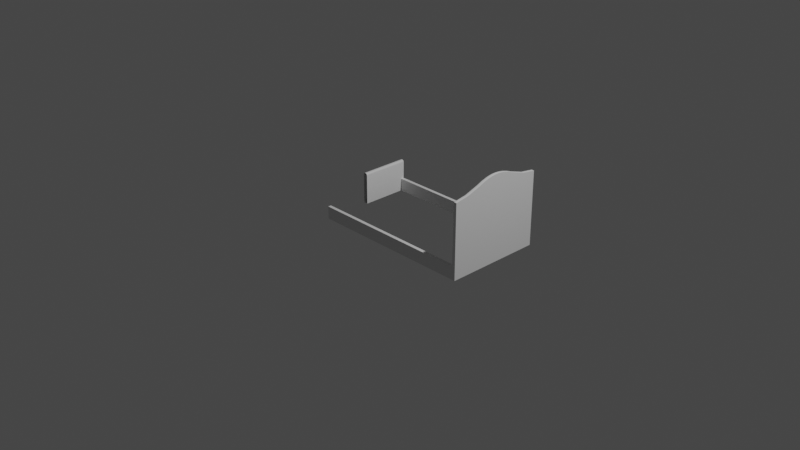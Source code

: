 # Source: FunctionalBed.blend  (saved by Blender 3.6.11; exported with 4.5.12 LTS)
import bpy
from mathutils import Matrix  # noqa: F401  (used for matrix-valued properties, if any)

bpy.ops.wm.read_factory_settings(use_empty=True)
scene = bpy.context.scene
scene.name = 'Scene'

# ---- collections
col_collection = bpy.data.collections.new('Collection'); scene.collection.children.link(col_collection)

# ---- materials (node trees are filled in below, after node groups)
mat_material = bpy.data.materials.new('Material')
mat_material.alpha_threshold = 0.0
mat_material.use_transparent_shadow = False
mat_material.roughness = 0.5
mat_material.line_color = (0.0, 0.0, 0.0, 1.0)

# ---- node groups
ng_auto_smooth = bpy.data.node_groups.new('Auto Smooth', 'GeometryNodeTree')
_s = ng_auto_smooth.interface.new_socket(name='Geometry', in_out='OUTPUT', socket_type='NodeSocketGeometry')
_s = ng_auto_smooth.interface.new_socket(name='Geometry', in_out='INPUT', socket_type='NodeSocketGeometry')
_s = ng_auto_smooth.interface.new_socket(name='Angle', in_out='INPUT', socket_type='NodeSocketFloat')
_s.subtype = 'ANGLE'
_s.min_value = 0.0
_s.max_value = 3.142
ng_auto_smooth.is_modifier = True
_N = ng_auto_smooth.nodes; _L = ng_auto_smooth.links
n0 = _N.new('NodeGroupOutput'); n0.name = 'Group Output'; n0.location = (480, -100)
n1 = _N.new('NodeGroupInput'); n1.name = 'Group Input'; n1.location = (-420, -300)
n2 = _N.new('NodeGroupInput'); n2.name = 'Group Input.001'; n2.location = (-60, -100)
n3 = _N.new('GeometryNodeSetShadeSmooth'); n3.name = 'Set Shade Smooth'; n3.location = (120, -100)
n3.domain = 'EDGE'
n4 = _N.new('GeometryNodeSetShadeSmooth'); n4.name = 'Set Shade Smooth.001'; n4.location = (300, -100)
n5 = _N.new('GeometryNodeInputMeshEdgeAngle'); n5.name = 'Edge Angle'; n5.location = (-420, -220)
n6 = _N.new('GeometryNodeInputEdgeSmooth'); n6.name = 'Is Edge Smooth'; n6.location = (-60, -160)
n7 = _N.new('GeometryNodeInputShadeSmooth'); n7.name = 'Is Face Smooth'; n7.location = (-240, -340)
n8 = _N.new('FunctionNodeBooleanMath'); n8.name = 'Boolean Math'; n8.location = (-60, -220)
n9 = _N.new('FunctionNodeCompare'); n9.name = 'Compare'; n9.location = (-240, -180)
n9.operation = 'LESS_EQUAL'
_L.new(n5.outputs[0], n9.inputs[0])
_L.new(n4.outputs[0], n0.inputs[0])
_L.new(n1.outputs[1], n9.inputs[1])
_L.new(n9.outputs[0], n8.inputs[0])
_L.new(n7.outputs[0], n8.inputs[1])
_L.new(n2.outputs[0], n3.inputs[0])
_L.new(n6.outputs[0], n3.inputs[1])
_L.new(n3.outputs[0], n4.inputs[0])
_L.new(n8.outputs[0], n3.inputs[2])
n0.is_active_output = True

# ---- material node trees
mat_material.use_nodes = True; mat_material.node_tree.nodes.clear()
_N = mat_material.node_tree.nodes; _L = mat_material.node_tree.links
n0 = _N.new('ShaderNodeOutputMaterial'); n0.name = 'Material Output'; n0.location = (300, 300)
n1 = _N.new('ShaderNodeBsdfPrincipled'); n1.name = 'Principled BSDF'; n1.location = (10, 300)
n1.distribution = 'GGX'
n1.subsurface_method = 'RANDOM_WALK_SKIN'
n1.inputs[3].default_value = 1.45
n1.inputs[27].default_value = (0.0, 0.0, 0.0, 1.0)
n1.inputs[28].default_value = 1.0
_L.new(n1.outputs[0], n0.inputs[0])
n0.is_active_output = True

# ---- world
world_world = bpy.data.worlds.new('World'); scene.world = world_world
world_world.use_nodes = True; world_world.node_tree.nodes.clear()
_N = world_world.node_tree.nodes; _L = world_world.node_tree.links
n0 = _N.new('ShaderNodeOutputWorld'); n0.name = 'World Output'; n0.location = (300, 300)
n1 = _N.new('ShaderNodeBackground'); n1.name = 'Background'; n1.location = (10, 300)
n1.inputs[0].default_value = (0.05088, 0.05088, 0.05088, 1.0)
_L.new(n1.outputs[0], n0.inputs[0])
n0.is_active_output = True
world_world.color = (0.05088, 0.05088, 0.05088)
world_world.use_sun_shadow = False
world_world.sun_shadow_jitter_overblur = 0.0

# ---- cameras
cam_camera = bpy.data.cameras.new('Camera')
cam_camera.clip_end = 100.0
cam_camera.ortho_scale = 7.314

# ---- lights
light_light = bpy.data.lights.new('Light', 'POINT')
light_light.transmission_factor = 0.0
light_light.energy = 1000.0
light_light.shadow_soft_size = 0.1
light_light.shadow_maximum_resolution = 0.006
light_light.use_absolute_resolution = True

# ---- meshes
me_cube = bpy.data.meshes.new('Cube')
me_cube.from_pydata([(0.01476, 0.52, -0.164), (-0.01476, 0.52, -0.164), (0.005682, 0.52, 0.1665), (0.01476, 0.52, 0.15), (0.0121, 0.52, 0.1616), (-0.01476, 0.52, 0.15), (-0.005682, 0.52, 0.1665), (-0.0121, 0.52, 0.1616), (-0.01767, 0.0, -0.167), (0.01767, 0.0, -0.167), (0.006262, 0.0, 0.1718), (0.01433, 0.0, 0.1657), (0.01767, 0.0, 0.151), (-0.006262, 0.0, 0.1718), (-0.01433, 0.0, 0.1657), (-0.01767, 0.0, 0.151), (0.01767, 0.52, -0.167), (-0.01767, 0.52, -0.167), (0.01433, 0.52, 0.1657), (0.006262, 0.52, 0.1718), (0.01767, 0.52, 0.151), (-0.006262, 0.52, 0.1718), (-0.01433, 0.52, 0.1657), (-0.01767, 0.52, 0.151), (0.01476, 0.5165, -0.164), (-0.01476, 0.5165, -0.164), (0.005682, 0.5165, 0.1665), (0.01476, 0.5165, 0.15), (0.0121, 0.5165, 0.1616), (-0.01476, 0.5165, 0.15), (-0.005682, 0.5165, 0.1665), (-0.0121, 0.5165, 0.1616)], [], [(8, 15, 23, 17), (13, 21, 22, 14), (14, 22, 23, 15), (6, 2, 26, 30), (18, 11, 12, 20), (19, 10, 11, 18), (16, 20, 12, 9), (19, 21, 13, 10), (17, 16, 9, 8), (1, 0, 16, 17), (4, 2, 19, 18), (3, 4, 18, 20), (6, 7, 22, 21), (7, 5, 23, 22), (5, 1, 17, 23), (2, 6, 21, 19), (0, 3, 20, 16), (25, 29, 31, 30, 26, 28, 27, 24), (5, 7, 31, 29), (4, 3, 27, 28), (0, 1, 25, 24), (3, 0, 24, 27), (1, 5, 29, 25), (7, 6, 30, 31), (2, 4, 28, 26)])
me_cube.polygons.foreach_set('use_smooth', [True] * 25)
_k = set([(24, 25), (24, 27), (25, 29), (26, 28), (26, 30), (27, 28), (29, 31), (30, 31)])
me_cube.attributes.new('sharp_edge', 'BOOLEAN', 'EDGE').data.foreach_set('value', [ (min(e.vertices), max(e.vertices)) in _k for e in me_cube.edges])
_uv = me_cube.uv_layers.new(name='UVMap')
_uv.uv.foreach_set('vector', [0.375, 0.125, 0.6165, 0.125, 0.6165, 0.25, 0.375, 0.25, 0.7943, 0.625, 0.7943, 0.5, 0.875, 0.5, 0.875, 0.625, 0.625, 0.125, 0.625, 0.25, 0.6165, 0.25, 0.6165, 0.125, 0.6228, 0.3348, 0.6228, 0.4152, 0.6228, 0.4152, 0.6228, 0.3348, 0.625, 0.5, 0.625, 0.625, 0.6165, 0.625, 0.6165, 0.5, 0.7057, 0.5, 0.7057, 0.625, 0.625, 0.625, 0.625, 0.5, 0.375, 0.5, 0.6165, 0.5, 0.6165, 0.625, 0.375, 0.625, 0.7057, 0.5, 0.7943, 0.5, 0.7943, 0.625, 0.7057, 0.625, 0.125, 0.5, 0.375, 0.5, 0.375, 0.625, 0.125, 0.625, 0.3772, 0.2706, 0.3772, 0.4794, 0.375, 0.5, 0.375, 0.25, 0.6208, 0.4606, 0.6228, 0.4152, 0.625, 0.4193, 0.6225, 0.4764, 0.616, 0.4794, 0.6208, 0.4606, 0.6225, 0.4764, 0.6165, 0.5, 0.6228, 0.3348, 0.6208, 0.2894, 0.6225, 0.2736, 0.625, 0.3307, 0.6208, 0.2894, 0.616, 0.2706, 0.6165, 0.25, 0.6225, 0.2736, 0.616, 0.2706, 0.3772, 0.2706, 0.375, 0.25, 0.6165, 0.25, 0.6228, 0.4152, 0.6228, 0.3348, 0.625, 0.3307, 0.625, 0.4193, 0.3772, 0.4794, 0.616, 0.4794, 0.6165, 0.5, 0.375, 0.5, 0.3772, 0.2706, 0.616, 0.2706, 0.6208, 0.2894, 0.6228, 0.3348, 0.6228, 0.4152, 0.6208, 0.4606, 0.616, 0.4794, 0.3772, 0.4794, 0.616, 0.2706, 0.6208, 0.2894, 0.6208, 0.2894, 0.616, 0.2706, 0.6208, 0.4606, 0.616, 0.4794, 0.616, 0.4794, 0.6208, 0.4606, 0.3772, 0.4794, 0.3772, 0.2706, 0.3772, 0.2706, 0.3772, 0.4794, 0.616, 0.4794, 0.3772, 0.4794, 0.3772, 0.4794, 0.616, 0.4794, 0.3772, 0.2706, 0.616, 0.2706, 0.616, 0.2706, 0.3772, 0.2706, 0.6208, 0.2894, 0.6228, 0.3348, 0.6228, 0.3348, 0.6208, 0.2894, 0.6228, 0.4152, 0.6208, 0.4606, 0.6208, 0.4606, 0.6228, 0.4152])
me_cube.materials.append(mat_material)
me_cube.use_mirror_vertex_groups = False
me_cube.update()
me_cube_001 = bpy.data.meshes.new('Cube.001')
me_cube_001.from_pydata([(0.01767, 0.52, 0.299), (0.01767, 0.52, -0.1495), (0.01767, -0.52, 0.299), (0.01767, -0.52, -0.1495), (-0.02418, 0.4655, 0.2459), (-0.02418, 0.4655, -0.08892), (-0.02418, -0.4655, 0.2459), (-0.02418, -0.4655, -0.08892), (0.01767, 0.3714, 0.3216), (0.01767, 0.2229, 0.3706), (0.01767, -0.2229, 0.3706), (0.01767, -0.3714, 0.3216), (0.01767, -0.3714, -0.1495), (0.01767, -0.2229, -0.1495), (0.01767, 0.2229, -0.1495), (0.01767, 0.3714, -0.1495), (0.01767, 0.05565, 0.4202), (0.01767, -0.05565, 0.4202), (0.01767, 0.02037, 0.4238), (0.01767, -0.02037, 0.4238), (0.01767, -0.05567, -0.1495), (0.01767, 0.05567, -0.1495), (0.01767, -0.01856, -0.1495), (0.01767, 0.01856, -0.1495), (0.01767, 0.1642, 0.394), (0.01767, 0.09957, 0.4126), (0.01767, -0.09957, 0.4126), (0.01767, -0.1642, 0.394), (0.01767, -0.1643, -0.1495), (0.01767, -0.09967, -0.1495), (0.01767, 0.09967, -0.1495), (0.01767, 0.1643, -0.1495), (-0.024, -0.4856, -0.1104), (-0.024, -0.5098, -0.1379), (-0.02712, -0.4977, -0.1242), (-0.02403, -0.3735, -0.1379), (-0.02403, -0.3783, -0.1105), (-0.02713, -0.3759, -0.1242), (-0.02399, -0.4856, 0.2646), (-0.02399, -0.5098, 0.2889), (-0.02711, -0.4977, 0.2767), (-0.024, 0.4856, -0.1104), (-0.024, 0.5098, -0.1379), (-0.02712, 0.4977, -0.1242), (-0.02399, 0.5098, 0.2889), (-0.02399, 0.4856, 0.2646), (-0.02711, 0.4977, 0.2767), (-0.024, 0.3704, 0.31), (-0.024, 0.368, 0.2825), (-0.02711, 0.3692, 0.2963), (-0.02403, 0.3783, -0.1105), (-0.02403, 0.3735, -0.1379), (-0.02713, 0.3759, -0.1242), (-0.02405, 0.227, -0.1105), (-0.02405, 0.2241, -0.1378), (-0.02715, 0.2255, -0.1242), (-0.02405, -0.2241, -0.1378), (-0.02405, -0.227, -0.1105), (-0.02715, -0.2255, -0.1242), (-0.024, -0.368, 0.2825), (-0.024, -0.3704, 0.31), (-0.02711, -0.3692, 0.2963), (-0.02399, -0.2119, 0.334), (-0.02399, -0.2196, 0.3597), (-0.02711, -0.2158, 0.3469), (-0.02399, 0.2196, 0.3597), (-0.02399, 0.2119, 0.334), (-0.02711, 0.2158, 0.3469), (-0.02408, 0.0189, -0.1106), (-0.02408, 0.01866, -0.1378), (-0.02717, 0.01878, -0.1242), (-0.02408, 0.05597, -0.1378), (-0.02408, 0.05669, -0.1106), (-0.02716, 0.05633, -0.1242), (-0.02408, -0.0189, -0.1106), (-0.02408, -0.01866, -0.1378), (-0.02717, -0.01878, -0.1242), (-0.02408, -0.05669, -0.1106), (-0.02408, -0.05597, -0.1378), (-0.02716, -0.05633, -0.1242), (-0.02399, -0.01853, 0.3855), (-0.02399, -0.01982, 0.4125), (-0.02711, -0.01918, 0.399), (-0.02399, -0.05417, 0.409), (-0.02399, -0.05066, 0.3823), (-0.02711, -0.05242, 0.3957), (-0.02399, 0.01853, 0.3855), (-0.02399, 0.01982, 0.4125), (-0.02711, 0.01918, 0.399), (-0.02399, 0.05066, 0.3823), (-0.02399, 0.05417, 0.409), (-0.02711, 0.05242, 0.3957), (-0.02407, 0.1015, -0.1105), (-0.02407, 0.1002, -0.1378), (-0.02716, 0.1009, -0.1242), (-0.02407, 0.1652, -0.1378), (-0.02407, 0.1673, -0.1105), (-0.02715, 0.1663, -0.1242), (-0.02407, -0.1673, -0.1105), (-0.02407, -0.1652, -0.1378), (-0.02715, -0.1663, -0.1242), (-0.02407, -0.1002, -0.1378), (-0.02407, -0.1015, -0.1105), (-0.02716, -0.1009, -0.1242), (-0.02399, -0.09154, 0.3751), (-0.02399, -0.0972, 0.4015), (-0.02711, -0.09437, 0.3883), (-0.02399, -0.1608, 0.3833), (-0.02399, -0.1529, 0.3575), (-0.02711, -0.1569, 0.3704), (-0.02399, 0.1529, 0.3575), (-0.02399, 0.1608, 0.3833), (-0.02711, 0.1569, 0.3704), (-0.02399, 0.0972, 0.4015), (-0.02399, 0.09154, 0.3751), (-0.02711, 0.09437, 0.3883), (-0.02418, -0.3803, -0.08892), (-0.02418, 0.3647, 0.2612), (-0.02418, 0.3803, -0.08892), (-0.02418, 0.2282, -0.08892), (-0.02418, -0.2282, -0.08892), (-0.02418, -0.3647, 0.2612), (-0.02418, -0.2053, 0.3138), (-0.02418, 0.2053, 0.3138), (-0.02418, 0.019, -0.08892), (-0.02418, 0.057, -0.08892), (-0.02418, -0.019, -0.08892), (-0.02418, -0.057, -0.08892), (-0.02418, -0.04783, 0.3612), (-0.02418, -0.01748, 0.3643), (-0.02418, 0.01748, 0.3643), (-0.02418, 0.04783, 0.3612), (-0.02418, 0.1021, -0.08892), (-0.02418, 0.1682, -0.08892), (-0.02418, -0.1682, -0.08892), (-0.02418, -0.1021, -0.08892), (-0.02418, -0.1464, 0.3374), (-0.02418, -0.08693, 0.3544), (-0.02418, 0.08693, 0.3544), (-0.02418, 0.1464, 0.3374), (-0.02721, -0.3482, 0.2504), (-0.02989, -0.3547, -0.05576), (-0.02721, -0.196, 0.2991), (-0.02989, -0.2128, -0.05576), (-0.02721, 0.196, 0.2991), (-0.02989, 0.2128, -0.05576), (-0.02721, 0.3482, 0.2504), (-0.02989, 0.3547, -0.05576), (-0.02721, -0.05442, -0.07373), (-0.02721, -0.04567, 0.343), (-0.02721, -0.01669, 0.3458), (-0.02721, -0.01814, -0.07373), (-0.02721, 0.01669, 0.3458), (-0.02721, 0.01814, -0.07373), (-0.02721, 0.04567, 0.343), (-0.02989, 0.05316, -0.05576), (-0.02989, -0.1569, -0.05576), (-0.02989, -0.1323, 0.3032), (-0.02989, -0.07811, 0.3182), (-0.02989, -0.09518, -0.05576), (-0.02989, 0.1323, 0.3032), (-0.02721, 0.1606, -0.07373), (-0.02721, 0.09743, -0.07373), (-0.02989, 0.07811, 0.3182), (-0.02989, -0.4206, -0.05576), (-0.02989, -0.4206, 0.2217), (-0.02989, 0.4206, 0.2217), (-0.02989, 0.4206, -0.05576), (-0.02087, -0.0549, 0.4146), (-0.01114, -0.05565, 0.4202), (-0.02087, -0.1625, 0.3886), (-0.01114, -0.1642, 0.394), (-0.02085, -0.3724, -0.1437), (-0.01114, -0.3714, -0.1495), (-0.01114, -0.52, -0.1495), (-0.02086, -0.5149, -0.1436), (-0.01114, -0.52, 0.299), (-0.02087, -0.5149, 0.2939), (-0.02087, 0.5149, 0.2939), (-0.01114, 0.52, 0.299), (-0.01114, 0.52, -0.1495), (-0.02086, 0.5149, -0.1436), (-0.02087, 0.3709, 0.3157), (-0.01114, 0.3714, 0.3216), (-0.01114, 0.3714, -0.1495), (-0.02085, 0.3724, -0.1437), (-0.01114, 0.2229, -0.1495), (-0.02084, 0.2235, -0.1437), (-0.02084, -0.2235, -0.1437), (-0.01114, -0.2229, -0.1495), (-0.01114, -0.3714, 0.3216), (-0.02087, -0.3709, 0.3157), (-0.01114, -0.2229, 0.3706), (-0.02087, -0.2212, 0.3651), (-0.02087, 0.2212, 0.3651), (-0.01114, 0.2229, 0.3706), (-0.01114, 0.01856, -0.1495), (-0.02083, 0.01861, -0.1437), (-0.02083, 0.05582, -0.1437), (-0.01114, 0.05567, -0.1495), (-0.01114, -0.01856, -0.1495), (-0.02083, -0.01861, -0.1437), (-0.01114, -0.05567, -0.1495), (-0.02083, -0.05582, -0.1437), (-0.01114, -0.02037, 0.4238), (-0.02087, -0.02009, 0.4181), (-0.01114, 0.02037, 0.4238), (-0.02087, 0.02009, 0.4181), (-0.01114, 0.05565, 0.4202), (-0.02087, 0.0549, 0.4146), (-0.01114, 0.09967, -0.1495), (-0.02083, 0.09994, -0.1437), (-0.02084, 0.1648, -0.1437), (-0.01114, 0.1643, -0.1495), (-0.01114, -0.1643, -0.1495), (-0.02084, -0.1648, -0.1437), (-0.02083, -0.09994, -0.1437), (-0.01114, -0.09967, -0.1495), (-0.01114, -0.09957, 0.4126), (-0.02087, -0.09837, 0.407), (-0.02087, 0.09837, 0.407), (-0.01114, 0.09957, 0.4126), (-0.01114, 0.1642, 0.394), (-0.02087, 0.1625, 0.3886), (-0.01847, 0.3801, -0.1003), (-0.01857, 0.3803, -0.09748), (-0.01817, 0.3802, -0.09887), (-0.01847, 0.228, -0.1003), (-0.01857, 0.2282, -0.09748), (-0.01817, 0.2281, -0.09887), (-0.01857, -0.2282, -0.09748), (-0.01847, -0.228, -0.1003), (-0.01817, -0.2281, -0.09887), (-0.01857, -0.3803, -0.09748), (-0.01847, -0.3801, -0.1003), (-0.01817, -0.3802, -0.09887), (-0.01847, -0.3671, 0.2724), (-0.01857, -0.3667, 0.2696), (-0.01817, -0.367, 0.271), (-0.01847, -0.2091, 0.3245), (-0.01857, -0.2082, 0.3218), (-0.01817, -0.2087, 0.3232), (-0.01857, 0.2082, 0.3218), (-0.01847, 0.2091, 0.3245), (-0.01817, 0.2087, 0.3232), (-0.01857, 0.3667, 0.2696), (-0.01847, 0.3671, 0.2724), (-0.01817, 0.367, 0.271), (-0.01846, -0.05696, -0.1003), (-0.01857, -0.057, -0.09748), (-0.01817, -0.05699, -0.09886), (-0.01857, 0.057, -0.09748), (-0.01846, 0.05696, -0.1003), (-0.01817, 0.05699, -0.09886), (-0.01846, -0.01899, -0.1003), (-0.01857, -0.019, -0.09748), (-0.01817, -0.019, -0.09886), (-0.01846, 0.01899, -0.1003), (-0.01857, 0.019, -0.09748), (-0.01817, 0.019, -0.09886), (-0.01847, 0.04937, 0.3725), (-0.01857, 0.049, 0.3697), (-0.01817, 0.04919, 0.3711), (-0.01847, -0.01805, 0.3757), (-0.01857, -0.01791, 0.3729), (-0.01817, -0.01798, 0.3743), (-0.01847, 0.01805, 0.3757), (-0.01857, 0.01791, 0.3729), (-0.01817, 0.01798, 0.3743), (-0.01846, 0.102, -0.1003), (-0.01857, 0.1021, -0.09748), (-0.01817, 0.102, -0.09886), (-0.01857, 0.1682, -0.09748), (-0.01847, 0.1681, -0.1003), (-0.01817, 0.1682, -0.09887), (-0.01847, -0.1681, -0.1003), (-0.01857, -0.1682, -0.09748), (-0.01817, -0.1682, -0.09887), (-0.01857, -0.1021, -0.09748), (-0.01846, -0.102, -0.1003), (-0.01817, -0.102, -0.09886), (-0.01847, -0.08946, 0.3655), (-0.01857, -0.08885, 0.3627), (-0.01817, -0.08916, 0.3641), (-0.01857, 0.08885, 0.3627), (-0.01847, 0.08946, 0.3655), (-0.01817, 0.08916, 0.3641), (-0.01847, 0.15, 0.3481), (-0.01857, 0.1492, 0.3455), (-0.01817, 0.1496, 0.3468), (-0.01857, -0.049, 0.3697), (-0.01847, -0.04937, 0.3725), (-0.01817, -0.04919, 0.3711), (-0.01857, -0.1492, 0.3455), (-0.01847, -0.15, 0.3481), (-0.01817, -0.1496, 0.3468), (-0.01847, -0.4768, -0.1003), (-0.01857, -0.4741, -0.09748), (-0.01817, -0.4754, -0.09887), (-0.01847, -0.4768, 0.2557), (-0.01857, -0.4741, 0.2533), (-0.01817, -0.4754, 0.2545), (-0.01857, 0.4741, 0.2533), (-0.01847, 0.4768, 0.2557), (-0.01817, 0.4754, 0.2545), (-0.01847, 0.4768, -0.1003), (-0.01857, 0.4741, -0.09748), (-0.01817, 0.4754, -0.09887), (-0.02721, -0.3631, -0.07373), (-0.02721, -0.4445, -0.07373), (-0.02721, -0.4445, 0.2362), (-0.02721, 0.4445, 0.2362), (-0.02721, 0.4445, -0.07373), (-0.02989, 0.3371, 0.234), (-0.02721, 0.3631, -0.07373), (-0.02721, 0.2179, -0.07373), (-0.02721, -0.2179, -0.07373), (-0.02989, -0.3371, 0.234), (-0.02989, -0.1869, 0.282), (-0.02989, 0.1869, 0.282), (-0.02989, 0.01772, -0.05576), (-0.02721, 0.05442, -0.07373), (-0.02989, -0.01772, -0.05576), (-0.02989, -0.05316, -0.05576), (-0.02989, -0.04281, 0.3242), (-0.02989, -0.01564, 0.3269), (-0.02989, 0.01564, 0.3269), (-0.02989, 0.04281, 0.3242), (-0.02989, 0.09518, -0.05576), (-0.02989, 0.1569, -0.05576), (-0.02721, -0.1606, -0.07373), (-0.02721, -0.09743, -0.07373), (-0.02721, -0.1398, 0.3209), (-0.02721, -0.083, 0.3366), (-0.02721, 0.083, 0.3366), (-0.02721, 0.1398, 0.3209)], [], [(60, 39, 177, 191), (11, 190, 176, 2), (131, 138, 334, 154), (35, 56, 188, 172), (12, 11, 2, 3), (44, 47, 182, 178), (1, 0, 8, 15), (15, 8, 9, 14), (113, 90, 209, 220), (13, 10, 11, 12), (51, 42, 181, 185), (186, 14, 31, 213), (16, 21, 30, 25), (26, 29, 20, 17), (173, 12, 3, 174), (123, 117, 146, 144), (139, 123, 144, 335), (121, 122, 142, 140), (119, 133, 161, 315), (6, 121, 140, 310), (180, 179, 0, 1), (54, 51, 185, 187), (28, 27, 10, 13), (83, 105, 219, 168), (9, 195, 222, 24), (107, 63, 193, 170), (56, 99, 215, 188), (132, 125, 321, 162), (65, 111, 223, 194), (120, 116, 308, 316), (14, 9, 24, 31), (95, 54, 187, 212), (21, 16, 18, 23), (23, 18, 19, 22), (22, 19, 17, 20), (196, 23, 22, 200), (75, 69, 197, 201), (78, 75, 201, 203), (138, 139, 335, 334), (118, 119, 315, 314), (136, 137, 333, 332), (218, 26, 17, 169), (90, 87, 207, 209), (208, 16, 25, 221), (101, 78, 203, 216), (31, 24, 25, 30), (27, 28, 29, 26), (28, 214, 217, 29), (99, 101, 216, 215), (5, 118, 314, 312), (135, 134, 330, 331), (27, 171, 192, 10), (71, 93, 211, 198), (39, 33, 175, 177), (5, 4, 302, 306), (180, 1, 15, 184), (127, 126, 255, 249), (119, 118, 225, 228), (116, 120, 230, 233), (120, 134, 276, 230), (117, 123, 242, 245), (123, 139, 288, 242), (200, 22, 20, 202), (131, 130, 267, 261), (124, 125, 251, 258), (105, 107, 170, 219), (132, 133, 272, 270), (129, 128, 290, 264), (137, 136, 293, 282), (128, 137, 282, 290), (6, 7, 297, 300), (257, 252, 72, 68), (63, 60, 191, 193), (246, 243, 66, 48), (134, 135, 278, 276), (130, 129, 264, 267), (234, 231, 57, 36), (139, 138, 284, 288), (69, 71, 198, 197), (33, 35, 172, 175), (138, 131, 261, 284), (136, 122, 240, 293), (87, 81, 205, 207), (93, 95, 212, 211), (125, 132, 270, 251), (214, 28, 13, 189), (135, 127, 249, 278), (24, 222, 221, 25), (171, 27, 26, 218), (111, 113, 220, 223), (213, 31, 30, 210), (206, 18, 16, 208), (169, 17, 19, 204), (204, 19, 18, 206), (29, 217, 202, 20), (199, 21, 23, 196), (21, 199, 210, 30), (133, 119, 228, 272), (10, 192, 190, 11), (42, 44, 178, 181), (122, 121, 237, 240), (184, 15, 14, 186), (0, 179, 183, 8), (8, 183, 195, 9), (47, 65, 194, 182), (189, 13, 12, 173), (3, 2, 176, 174), (63, 107, 109, 64), (64, 109, 108, 62), (105, 83, 85, 106), (106, 85, 84, 104), (99, 56, 58, 100), (100, 58, 57, 98), (78, 101, 103, 79), (79, 103, 102, 77), (90, 113, 115, 91), (91, 115, 114, 89), (111, 65, 67, 112), (112, 67, 66, 110), (54, 95, 97, 55), (55, 97, 96, 53), (93, 71, 73, 94), (94, 73, 72, 92), (113, 111, 112, 115), (115, 112, 110, 114), (107, 105, 106, 109), (109, 106, 104, 108), (101, 99, 100, 103), (103, 100, 98, 102), (95, 93, 94, 97), (97, 94, 92, 96), (87, 90, 91, 88), (88, 91, 89, 86), (81, 87, 88, 82), (82, 88, 86, 80), (83, 81, 82, 85), (85, 82, 80, 84), (75, 78, 79, 76), (76, 79, 77, 74), (69, 75, 76, 70), (70, 76, 74, 68), (71, 69, 70, 73), (73, 70, 68, 72), (65, 47, 49, 67), (67, 49, 48, 66), (60, 63, 64, 61), (61, 64, 62, 59), (39, 60, 61, 40), (40, 61, 59, 38), (56, 35, 37, 58), (58, 37, 36, 57), (51, 54, 55, 52), (52, 55, 53, 50), (42, 51, 52, 43), (43, 52, 50, 41), (47, 44, 46, 49), (49, 46, 45, 48), (44, 42, 43, 46), (46, 43, 41, 45), (33, 39, 40, 34), (34, 40, 38, 32), (35, 33, 34, 37), (37, 34, 32, 36), (121, 6, 300, 237), (296, 234, 36, 32), (299, 296, 32, 38), (305, 303, 45, 41), (303, 246, 48, 45), (224, 305, 41, 50), (227, 224, 50, 53), (231, 275, 98, 57), (236, 299, 38, 59), (239, 236, 59, 62), (243, 287, 110, 66), (252, 269, 92, 72), (254, 257, 68, 74), (248, 254, 74, 77), (263, 291, 84, 80), (266, 263, 80, 86), (260, 266, 86, 89), (269, 273, 96, 92), (275, 279, 102, 98), (281, 294, 108, 104), (287, 285, 114, 110), (126, 124, 258, 255), (273, 227, 53, 96), (4, 117, 245, 302), (285, 260, 89, 114), (279, 248, 77, 102), (7, 116, 233, 297), (291, 281, 104, 84), (294, 239, 62, 108), (147, 313, 166, 167), (164, 165, 317, 141), (141, 317, 318, 143), (324, 323, 159, 158), (163, 328, 155, 327), (145, 319, 313, 147), (143, 318, 157, 156), (329, 160, 319, 145), (323, 324, 325, 322), (322, 325, 326, 320), (320, 326, 327, 155), (156, 157, 158, 159), (160, 329, 328, 163), (125, 124, 153, 321), (127, 135, 331, 148), (124, 126, 151, 153), (134, 120, 316, 330), (126, 127, 148, 151), (137, 128, 149, 333), (128, 129, 150, 149), (116, 7, 309, 308), (122, 136, 332, 142), (129, 130, 152, 150), (7, 6, 310, 309), (130, 131, 154, 152), (4, 5, 312, 311), (133, 132, 162, 161), (117, 4, 311, 146), (173, 174, 175, 172), (174, 176, 177, 175), (179, 180, 181, 178), (183, 179, 178, 182), (180, 184, 185, 181), (184, 186, 187, 185), (189, 173, 172, 188), (176, 190, 191, 177), (190, 192, 193, 191), (195, 183, 182, 194), (197, 198, 199, 196), (201, 197, 196, 200), (203, 201, 200, 202), (169, 204, 205, 168), (204, 206, 207, 205), (206, 208, 209, 207), (211, 212, 213, 210), (215, 216, 217, 214), (171, 218, 219, 170), (221, 222, 223, 220), (198, 211, 210, 199), (186, 213, 212, 187), (222, 195, 194, 223), (208, 221, 220, 209), (216, 203, 202, 217), (188, 215, 214, 189), (218, 169, 168, 219), (192, 171, 170, 193), (81, 83, 168, 205), (234, 296, 298, 235), (235, 298, 297, 233), (296, 299, 301, 298), (298, 301, 300, 297), (303, 305, 307, 304), (304, 307, 306, 302), (246, 303, 304, 247), (247, 304, 302, 245), (305, 224, 226, 307), (307, 226, 225, 306), (224, 227, 229, 226), (226, 229, 228, 225), (231, 234, 235, 232), (232, 235, 233, 230), (299, 236, 238, 301), (301, 238, 237, 300), (236, 239, 241, 238), (238, 241, 240, 237), (243, 246, 247, 244), (244, 247, 245, 242), (258, 251, 253, 259), (259, 253, 252, 257), (255, 258, 259, 256), (256, 259, 257, 254), (249, 255, 256, 250), (250, 256, 254, 248), (291, 263, 265, 292), (292, 265, 264, 290), (263, 266, 268, 265), (265, 268, 267, 264), (266, 260, 262, 268), (268, 262, 261, 267), (270, 272, 274, 271), (271, 274, 273, 269), (276, 278, 280, 277), (277, 280, 279, 275), (294, 281, 283, 295), (295, 283, 282, 293), (285, 287, 289, 286), (286, 289, 288, 284), (251, 270, 271, 253), (253, 271, 269, 252), (227, 273, 274, 229), (229, 274, 272, 228), (287, 243, 244, 289), (289, 244, 242, 288), (260, 285, 286, 262), (262, 286, 284, 261), (278, 249, 250, 280), (280, 250, 248, 279), (230, 276, 277, 232), (232, 277, 275, 231), (281, 291, 292, 283), (283, 292, 290, 282), (239, 294, 295, 241), (241, 295, 293, 240), (118, 5, 306, 225), (164, 141, 308, 309), (165, 164, 309, 310), (167, 166, 311, 312), (166, 313, 146, 311), (147, 167, 312, 314), (145, 147, 314, 315), (141, 143, 316, 308), (317, 165, 310, 140), (318, 317, 140, 142), (313, 319, 144, 146), (320, 155, 321, 153), (322, 320, 153, 151), (323, 322, 151, 148), (325, 324, 149, 150), (326, 325, 150, 152), (327, 326, 152, 154), (328, 329, 161, 162), (156, 159, 331, 330), (158, 157, 332, 333), (160, 163, 334, 335), (155, 328, 162, 321), (329, 145, 315, 161), (319, 160, 335, 144), (163, 327, 154, 334), (159, 323, 148, 331), (143, 156, 330, 316), (324, 158, 333, 149), (157, 318, 142, 332)])
me_cube_001.polygons.foreach_set('use_smooth', [True] * 334)
_uv = me_cube_001.uv_layers.new(name='UVMap')
_uv.uv.foreach_set('vector', [0.618, 0.03643, 0.618, 0.003049, 0.6215, 0.001542, 0.6215, 0.03607, 0.625, 0.7143, 0.8288, 0.7143, 0.8288, 0.75, 0.625, 0.75, 0.596, 0.1386, 0.5956, 0.1467, 0.5956, 0.1467, 0.596, 0.1386, 0.3818, 0.03571, 0.3812, 0.07143, 0.3781, 0.07143, 0.3784, 0.03571, 0.375, 0.7143, 0.625, 0.7143, 0.625, 0.75, 0.375, 0.75, 0.618, 0.247, 0.618, 0.2136, 0.6215, 0.2139, 0.6215, 0.2485, 0.375, 0.5, 0.625, 0.5, 0.625, 0.5357, 0.375, 0.5357, 0.375, 0.5357, 0.625, 0.5357, 0.625, 0.5714, 0.375, 0.5714, 0.6193, 0.1492, 0.6194, 0.1401, 0.6222, 0.1403, 0.6221, 0.1495, 0.375, 0.6786, 0.625, 0.6786, 0.625, 0.7143, 0.375, 0.7143, 0.3818, 0.2143, 0.3819, 0.2469, 0.3785, 0.2485, 0.3784, 0.2143, 0.1712, 0.5714, 0.375, 0.5714, 0.375, 0.5855, 0.1712, 0.5855, 0.625, 0.6095, 0.375, 0.6095, 0.375, 0.6002, 0.625, 0.6002, 0.625, 0.6498, 0.375, 0.6498, 0.375, 0.6405, 0.625, 0.6405, 0.1712, 0.7143, 0.375, 0.7143, 0.375, 0.75, 0.1712, 0.75, 0.5918, 0.1732, 0.5891, 0.2106, 0.5891, 0.2106, 0.5918, 0.1732, 0.5931, 0.1594, 0.5918, 0.1732, 0.5918, 0.1732, 0.5931, 0.1594, 0.5891, 0.03938, 0.5918, 0.07681, 0.5918, 0.07681, 0.5891, 0.03938, 0.4063, 0.1786, 0.405, 0.1645, 0.405, 0.1645, 0.4063, 0.1786, 0.589, 0.0157, 0.5891, 0.03938, 0.5891, 0.03938, 0.589, 0.0157, 0.375, 0.2962, 0.625, 0.2962, 0.625, 0.5, 0.375, 0.5, 0.3812, 0.1786, 0.3818, 0.2143, 0.3784, 0.2143, 0.3781, 0.1786, 0.375, 0.6645, 0.625, 0.6645, 0.625, 0.6786, 0.375, 0.6786, 0.6194, 0.1099, 0.6193, 0.1008, 0.6221, 0.1005, 0.6222, 0.1097, 0.625, 0.5714, 0.8288, 0.5714, 0.8288, 0.5855, 0.625, 0.5855, 0.6188, 0.08653, 0.6185, 0.07247, 0.6217, 0.07196, 0.6219, 0.08604, 0.3812, 0.07143, 0.3809, 0.0855, 0.3779, 0.0855, 0.3781, 0.07143, 0.404, 0.1498, 0.4037, 0.1405, 0.4037, 0.1405, 0.404, 0.1498, 0.6185, 0.1775, 0.6188, 0.1635, 0.6219, 0.164, 0.6217, 0.178, 0.4063, 0.07143, 0.4096, 0.03571, 0.4096, 0.03571, 0.4063, 0.07143, 0.375, 0.5714, 0.625, 0.5714, 0.625, 0.5855, 0.375, 0.5855, 0.3809, 0.1645, 0.3812, 0.1786, 0.3781, 0.1786, 0.3779, 0.1645, 0.375, 0.6095, 0.625, 0.6095, 0.6239, 0.6171, 0.375, 0.6174, 0.375, 0.6174, 0.6239, 0.6171, 0.6223, 0.6214, 0.375, 0.6214, 0.375, 0.6286, 0.6223, 0.6286, 0.625, 0.6405, 0.375, 0.6405, 0.1712, 0.6174, 0.375, 0.6174, 0.375, 0.6214, 0.1712, 0.6214, 0.3806, 0.1286, 0.3806, 0.1326, 0.3777, 0.1326, 0.3777, 0.1286, 0.3806, 0.1095, 0.3806, 0.1214, 0.3777, 0.1214, 0.3778, 0.1095, 0.5956, 0.1467, 0.5931, 0.1594, 0.5931, 0.1594, 0.5956, 0.1467, 0.4096, 0.2143, 0.4063, 0.1786, 0.4063, 0.1786, 0.4096, 0.2143, 0.5931, 0.09063, 0.5956, 0.1033, 0.5956, 0.1033, 0.5931, 0.09063, 0.8288, 0.6498, 0.625, 0.6498, 0.625, 0.6405, 0.8288, 0.6405, 0.6194, 0.1401, 0.6183, 0.1328, 0.6211, 0.1329, 0.6222, 0.1403, 0.8288, 0.6095, 0.625, 0.6095, 0.625, 0.6002, 0.8288, 0.6002, 0.3807, 0.1002, 0.3806, 0.1095, 0.3778, 0.1095, 0.3778, 0.1002, 0.375, 0.5855, 0.625, 0.5855, 0.625, 0.6002, 0.375, 0.6002, 0.625, 0.6645, 0.375, 0.6645, 0.375, 0.6498, 0.625, 0.6498, 0.375, 0.6645, 0.1712, 0.6645, 0.1712, 0.6498, 0.375, 0.6498, 0.3809, 0.0855, 0.3807, 0.1002, 0.3778, 0.1002, 0.3779, 0.0855, 0.4106, 0.2343, 0.4096, 0.2143, 0.4096, 0.2143, 0.4106, 0.2343, 0.404, 0.1002, 0.405, 0.0855, 0.405, 0.0855, 0.404, 0.1002, 0.625, 0.6645, 0.8288, 0.6645, 0.8288, 0.6786, 0.625, 0.6786, 0.3806, 0.1405, 0.3807, 0.1498, 0.3778, 0.1498, 0.3778, 0.1405, 0.618, 0.003049, 0.3819, 0.003056, 0.3785, 0.001539, 0.6215, 0.001542, 0.4106, 0.2343, 0.589, 0.2343, 0.5936, 0.2363, 0.4061, 0.2363, 0.1712, 0.5, 0.375, 0.5, 0.375, 0.5357, 0.1712, 0.5357, 0.4037, 0.1095, 0.4032, 0.1215, 0.3996, 0.1215, 0.4, 0.1095, 0.4063, 0.1786, 0.4096, 0.2143, 0.4052, 0.2143, 0.4024, 0.1786, 0.4096, 0.03571, 0.4063, 0.07143, 0.4024, 0.07143, 0.4052, 0.03571, 0.4063, 0.07143, 0.405, 0.0855, 0.4012, 0.0855, 0.4024, 0.07143, 0.5891, 0.2106, 0.5918, 0.1732, 0.596, 0.1739, 0.5937, 0.2111, 0.5918, 0.1732, 0.5931, 0.1594, 0.5972, 0.16, 0.596, 0.1739, 0.1712, 0.6286, 0.375, 0.6286, 0.375, 0.6405, 0.1712, 0.6405, 0.596, 0.1386, 0.5953, 0.1322, 0.5989, 0.1323, 0.5997, 0.1388, 0.4034, 0.1326, 0.4037, 0.1405, 0.4, 0.1405, 0.3997, 0.1326, 0.6193, 0.1008, 0.6188, 0.08653, 0.6219, 0.08604, 0.6221, 0.1005, 0.404, 0.1498, 0.405, 0.1645, 0.4012, 0.1645, 0.4003, 0.1498, 0.5938, 0.1224, 0.596, 0.1114, 0.5997, 0.1112, 0.5975, 0.1223, 0.5956, 0.1033, 0.5931, 0.09063, 0.5972, 0.08998, 0.5994, 0.1029, 0.596, 0.1114, 0.5956, 0.1033, 0.5994, 0.1029, 0.5997, 0.1112, 0.589, 0.0157, 0.4106, 0.0157, 0.4061, 0.01369, 0.5936, 0.01369, 0.3985, 0.1326, 0.3987, 0.1405, 0.3938, 0.1405, 0.3936, 0.1326, 0.6185, 0.07247, 0.618, 0.03643, 0.6215, 0.03607, 0.6217, 0.07196, 0.5953, 0.2113, 0.5975, 0.1741, 0.6032, 0.175, 0.6014, 0.2119, 0.405, 0.0855, 0.404, 0.1002, 0.4003, 0.1002, 0.4012, 0.0855, 0.5953, 0.1322, 0.5943, 0.1289, 0.5978, 0.1289, 0.5989, 0.1323, 0.4037, 0.03571, 0.401, 0.07143, 0.3956, 0.07143, 0.3977, 0.03571, 0.5931, 0.1594, 0.5956, 0.1467, 0.5994, 0.1471, 0.5972, 0.16, 0.3806, 0.1326, 0.3806, 0.1405, 0.3778, 0.1405, 0.3777, 0.1326, 0.3819, 0.003056, 0.3818, 0.03571, 0.3784, 0.03571, 0.3785, 0.001539, 0.5956, 0.1467, 0.596, 0.1386, 0.5997, 0.1388, 0.5994, 0.1471, 0.5931, 0.09063, 0.5918, 0.07681, 0.596, 0.07612, 0.5972, 0.08998, 0.6183, 0.1328, 0.6169, 0.1287, 0.6196, 0.1286, 0.6211, 0.1329, 0.3807, 0.1498, 0.3809, 0.1645, 0.3779, 0.1645, 0.3778, 0.1498, 0.4037, 0.1405, 0.404, 0.1498, 0.4003, 0.1498, 0.4, 0.1405, 0.1712, 0.6645, 0.375, 0.6645, 0.375, 0.6786, 0.1712, 0.6786, 0.404, 0.1002, 0.4037, 0.1095, 0.4, 0.1095, 0.4003, 0.1002, 0.625, 0.5855, 0.8288, 0.5855, 0.8288, 0.6002, 0.625, 0.6002, 0.8288, 0.6645, 0.625, 0.6645, 0.625, 0.6498, 0.8288, 0.6498, 0.6188, 0.1635, 0.6193, 0.1492, 0.6221, 0.1495, 0.6219, 0.164, 0.1712, 0.5855, 0.375, 0.5855, 0.375, 0.6002, 0.1712, 0.6002, 0.8288, 0.6169, 0.625, 0.6169, 0.625, 0.6095, 0.8288, 0.6095, 0.8288, 0.6405, 0.625, 0.6405, 0.625, 0.6286, 0.8288, 0.6286, 0.8288, 0.6214, 0.625, 0.6214, 0.625, 0.6169, 0.8288, 0.6169, 0.375, 0.6498, 0.1712, 0.6498, 0.1712, 0.6405, 0.375, 0.6405, 0.1712, 0.6095, 0.375, 0.6095, 0.375, 0.6174, 0.1712, 0.6174, 0.375, 0.6095, 0.1712, 0.6095, 0.1712, 0.6002, 0.375, 0.6002, 0.405, 0.1645, 0.4063, 0.1786, 0.4024, 0.1786, 0.4012, 0.1645, 0.625, 0.6786, 0.8288, 0.6786, 0.8288, 0.7143, 0.625, 0.7143, 0.3819, 0.2469, 0.618, 0.247, 0.6215, 0.2485, 0.3785, 0.2485, 0.5918, 0.07681, 0.5891, 0.03938, 0.5937, 0.03891, 0.596, 0.07612, 0.1712, 0.5357, 0.375, 0.5357, 0.375, 0.5714, 0.1712, 0.5714, 0.625, 0.5, 0.8288, 0.5, 0.8288, 0.5357, 0.625, 0.5357, 0.625, 0.5357, 0.8288, 0.5357, 0.8288, 0.5714, 0.625, 0.5714, 0.618, 0.2136, 0.6185, 0.1775, 0.6217, 0.178, 0.6215, 0.2139, 0.1712, 0.6786, 0.375, 0.6786, 0.375, 0.7143, 0.1712, 0.7143, 0.375, 0.75, 0.625, 0.75, 0.625, 0.9538, 0.375, 0.9538, 0.6185, 0.07247, 0.6188, 0.08653, 0.6114, 0.08771, 0.6109, 0.07372, 0.6109, 0.07372, 0.6114, 0.08771, 0.604, 0.08889, 0.6032, 0.07496, 0.6193, 0.1008, 0.6194, 0.1099, 0.6126, 0.1103, 0.6125, 0.1015, 0.6125, 0.1015, 0.6126, 0.1103, 0.6059, 0.1108, 0.6057, 0.1022, 0.3809, 0.0855, 0.3812, 0.07143, 0.3884, 0.07143, 0.3878, 0.0855, 0.3878, 0.0855, 0.3884, 0.07143, 0.3956, 0.07143, 0.3947, 0.0855, 0.3806, 0.1095, 0.3807, 0.1002, 0.3874, 0.1002, 0.3872, 0.1095, 0.3872, 0.1095, 0.3874, 0.1002, 0.394, 0.1002, 0.3938, 0.1095, 0.6194, 0.1401, 0.6193, 0.1492, 0.6125, 0.1485, 0.6126, 0.1397, 0.6126, 0.1397, 0.6125, 0.1485, 0.6057, 0.1478, 0.6059, 0.1392, 0.6188, 0.1635, 0.6185, 0.1775, 0.6109, 0.1763, 0.6114, 0.1623, 0.6114, 0.1623, 0.6109, 0.1763, 0.6032, 0.175, 0.604, 0.1611, 0.3812, 0.1786, 0.3809, 0.1645, 0.3878, 0.1645, 0.3884, 0.1786, 0.3884, 0.1786, 0.3878, 0.1645, 0.3947, 0.1645, 0.3956, 0.1786, 0.3807, 0.1498, 0.3806, 0.1405, 0.3872, 0.1405, 0.3874, 0.1498, 0.3874, 0.1498, 0.3872, 0.1405, 0.3938, 0.1405, 0.394, 0.1498, 0.6193, 0.1492, 0.6188, 0.1635, 0.6114, 0.1623, 0.6125, 0.1485, 0.6125, 0.1485, 0.6114, 0.1623, 0.604, 0.1611, 0.6057, 0.1478, 0.6188, 0.08653, 0.6193, 0.1008, 0.6125, 0.1015, 0.6114, 0.08771, 0.6114, 0.08771, 0.6125, 0.1015, 0.6057, 0.1022, 0.604, 0.08889, 0.3807, 0.1002, 0.3809, 0.0855, 0.3878, 0.0855, 0.3874, 0.1002, 0.3874, 0.1002, 0.3878, 0.0855, 0.3947, 0.0855, 0.394, 0.1002, 0.3809, 0.1645, 0.3807, 0.1498, 0.3874, 0.1498, 0.3878, 0.1645, 0.3878, 0.1645, 0.3874, 0.1498, 0.394, 0.1498, 0.3947, 0.1645, 0.6183, 0.1328, 0.6194, 0.1401, 0.6126, 0.1397, 0.6117, 0.1326, 0.6117, 0.1326, 0.6126, 0.1397, 0.6059, 0.1392, 0.6051, 0.1325, 0.6169, 0.1287, 0.6183, 0.1328, 0.6117, 0.1326, 0.6104, 0.1287, 0.6104, 0.1287, 0.6117, 0.1326, 0.6051, 0.1325, 0.6039, 0.1288, 0.6194, 0.1099, 0.6168, 0.1216, 0.6102, 0.1218, 0.6126, 0.1103, 0.6126, 0.1103, 0.6102, 0.1218, 0.6036, 0.1221, 0.6059, 0.1108, 0.3806, 0.1214, 0.3806, 0.1095, 0.3872, 0.1095, 0.387, 0.1214, 0.387, 0.1214, 0.3872, 0.1095, 0.3938, 0.1095, 0.3934, 0.1214, 0.3806, 0.1326, 0.3806, 0.1286, 0.387, 0.1286, 0.3871, 0.1326, 0.3871, 0.1326, 0.387, 0.1286, 0.3934, 0.1286, 0.3936, 0.1326, 0.3806, 0.1405, 0.3806, 0.1326, 0.3871, 0.1326, 0.3872, 0.1405, 0.3872, 0.1405, 0.3871, 0.1326, 0.3936, 0.1326, 0.3938, 0.1405, 0.6185, 0.1775, 0.618, 0.2136, 0.6097, 0.2127, 0.6109, 0.1763, 0.6109, 0.1763, 0.6097, 0.2127, 0.6014, 0.2119, 0.6032, 0.175, 0.618, 0.03643, 0.6185, 0.07247, 0.6109, 0.07372, 0.6097, 0.03727, 0.6097, 0.03727, 0.6109, 0.07372, 0.6032, 0.07496, 0.6014, 0.03812, 0.618, 0.003049, 0.618, 0.03643, 0.6097, 0.03727, 0.6097, 0.006686, 0.6097, 0.006686, 0.6097, 0.03727, 0.6014, 0.03812, 0.6013, 0.01032, 0.3812, 0.07143, 0.3818, 0.03571, 0.3898, 0.03571, 0.3884, 0.07143, 0.3884, 0.07143, 0.3898, 0.03571, 0.3977, 0.03571, 0.3956, 0.07143, 0.3818, 0.2143, 0.3812, 0.1786, 0.3884, 0.1786, 0.3898, 0.2143, 0.3898, 0.2143, 0.3884, 0.1786, 0.3956, 0.1786, 0.3977, 0.2143, 0.3819, 0.2469, 0.3818, 0.2143, 0.3898, 0.2143, 0.3902, 0.2433, 0.3902, 0.2433, 0.3898, 0.2143, 0.3977, 0.2143, 0.3985, 0.2397, 0.618, 0.2136, 0.618, 0.247, 0.6097, 0.2433, 0.6097, 0.2127, 0.6097, 0.2127, 0.6097, 0.2433, 0.6013, 0.2397, 0.6014, 0.2119, 0.618, 0.247, 0.3819, 0.2469, 0.3902, 0.2433, 0.6097, 0.2433, 0.6097, 0.2433, 0.3902, 0.2433, 0.3985, 0.2397, 0.6013, 0.2397, 0.3819, 0.003056, 0.618, 0.003049, 0.6097, 0.006686, 0.3902, 0.006686, 0.3902, 0.006686, 0.6097, 0.006686, 0.6013, 0.01032, 0.3985, 0.01032, 0.3818, 0.03571, 0.3819, 0.003056, 0.3902, 0.006686, 0.3898, 0.03571, 0.3898, 0.03571, 0.3902, 0.006686, 0.3985, 0.01032, 0.3977, 0.03571, 0.5891, 0.03938, 0.589, 0.0157, 0.5936, 0.01369, 0.5937, 0.03891, 0.4045, 0.01299, 0.4037, 0.03571, 0.3977, 0.03571, 0.3985, 0.01032, 0.5952, 0.01299, 0.4045, 0.01299, 0.3985, 0.01032, 0.6013, 0.01032, 0.4045, 0.237, 0.5952, 0.237, 0.6013, 0.2397, 0.3985, 0.2397, 0.5952, 0.237, 0.5953, 0.2113, 0.6014, 0.2119, 0.6013, 0.2397, 0.4037, 0.2143, 0.4045, 0.237, 0.3985, 0.2397, 0.3977, 0.2143, 0.401, 0.1786, 0.4037, 0.2143, 0.3977, 0.2143, 0.3956, 0.1786, 0.401, 0.07143, 0.3999, 0.0855, 0.3947, 0.0855, 0.3956, 0.07143, 0.5953, 0.03874, 0.5952, 0.01299, 0.6013, 0.01032, 0.6014, 0.03812, 0.5975, 0.07588, 0.5953, 0.03874, 0.6014, 0.03812, 0.6032, 0.07496, 0.5975, 0.1741, 0.5986, 0.1603, 0.604, 0.1611, 0.6032, 0.175, 0.3987, 0.1405, 0.399, 0.1498, 0.394, 0.1498, 0.3938, 0.1405, 0.3983, 0.1286, 0.3985, 0.1326, 0.3936, 0.1326, 0.3934, 0.1286, 0.3987, 0.1095, 0.3983, 0.1215, 0.3934, 0.1214, 0.3938, 0.1095, 0.5988, 0.1223, 0.601, 0.1111, 0.6059, 0.1108, 0.6036, 0.1221, 0.6002, 0.1324, 0.5991, 0.1289, 0.6039, 0.1288, 0.6051, 0.1325, 0.601, 0.1389, 0.6002, 0.1324, 0.6051, 0.1325, 0.6059, 0.1392, 0.399, 0.1498, 0.3999, 0.1645, 0.3947, 0.1645, 0.394, 0.1498, 0.3999, 0.0855, 0.399, 0.1002, 0.394, 0.1002, 0.3947, 0.0855, 0.6007, 0.1028, 0.5986, 0.08975, 0.604, 0.08889, 0.6057, 0.1022, 0.5986, 0.1603, 0.6007, 0.1472, 0.6057, 0.1478, 0.604, 0.1611, 0.4032, 0.1286, 0.4034, 0.1326, 0.3997, 0.1326, 0.3996, 0.1286, 0.3999, 0.1645, 0.401, 0.1786, 0.3956, 0.1786, 0.3947, 0.1645, 0.589, 0.2343, 0.5891, 0.2106, 0.5937, 0.2111, 0.5936, 0.2363, 0.6007, 0.1472, 0.601, 0.1389, 0.6059, 0.1392, 0.6057, 0.1478, 0.399, 0.1002, 0.3987, 0.1095, 0.3938, 0.1095, 0.394, 0.1002, 0.4106, 0.0157, 0.4096, 0.03571, 0.4052, 0.03571, 0.4061, 0.01369, 0.601, 0.1111, 0.6007, 0.1028, 0.6057, 0.1022, 0.6059, 0.1108, 0.5986, 0.08975, 0.5975, 0.07588, 0.6032, 0.07496, 0.604, 0.08889, 0.4174, 0.2143, 0.5811, 0.2098, 0.5811, 0.2309, 0.4183, 0.2309, 0.4183, 0.01912, 0.5811, 0.01912, 0.5811, 0.04015, 0.4174, 0.03571, 0.4174, 0.03571, 0.5811, 0.04015, 0.5844, 0.07795, 0.4133, 0.07143, 0.5895, 0.1118, 0.4101, 0.1095, 0.4105, 0.1002, 0.5891, 0.104, 0.5891, 0.146, 0.4105, 0.1498, 0.4101, 0.1405, 0.5895, 0.1382, 0.4133, 0.1786, 0.5844, 0.1721, 0.5811, 0.2098, 0.4174, 0.2143, 0.4133, 0.07143, 0.5844, 0.07795, 0.586, 0.09171, 0.4116, 0.0855, 0.4116, 0.1645, 0.586, 0.1583, 0.5844, 0.1721, 0.4133, 0.1786, 0.4101, 0.1095, 0.5895, 0.1118, 0.5874, 0.1227, 0.4095, 0.1215, 0.4095, 0.1286, 0.5879, 0.129, 0.5889, 0.1321, 0.4097, 0.1326, 0.4097, 0.1326, 0.5889, 0.1321, 0.5895, 0.1382, 0.4101, 0.1405, 0.4116, 0.0855, 0.586, 0.09171, 0.5891, 0.104, 0.4105, 0.1002, 0.586, 0.1583, 0.4116, 0.1645, 0.4105, 0.1498, 0.5891, 0.146, 0.4037, 0.1405, 0.4034, 0.1326, 0.4034, 0.1326, 0.4037, 0.1405, 0.4037, 0.1095, 0.404, 0.1002, 0.404, 0.1002, 0.4037, 0.1095, 0.4034, 0.1326, 0.4032, 0.1286, 0.4032, 0.1286, 0.4034, 0.1326, 0.405, 0.0855, 0.4063, 0.07143, 0.4063, 0.07143, 0.405, 0.0855, 0.4032, 0.1215, 0.4037, 0.1095, 0.4037, 0.1095, 0.4032, 0.1215, 0.5956, 0.1033, 0.596, 0.1114, 0.596, 0.1114, 0.5956, 0.1033, 0.596, 0.1114, 0.5938, 0.1224, 0.5938, 0.1224, 0.596, 0.1114, 0.4096, 0.03571, 0.4106, 0.0157, 0.4106, 0.0157, 0.4096, 0.03571, 0.5918, 0.07681, 0.5931, 0.09063, 0.5931, 0.09063, 0.5918, 0.07681, 0.5943, 0.1289, 0.5953, 0.1322, 0.5953, 0.1322, 0.5943, 0.1289, 0.4106, 0.0157, 0.589, 0.0157, 0.589, 0.0157, 0.4106, 0.0157, 0.5953, 0.1322, 0.596, 0.1386, 0.596, 0.1386, 0.5953, 0.1322, 0.589, 0.2343, 0.4106, 0.2343, 0.4106, 0.2343, 0.589, 0.2343, 0.405, 0.1645, 0.404, 0.1498, 0.404, 0.1498, 0.405, 0.1645, 0.5891, 0.2106, 0.589, 0.2343, 0.589, 0.2343, 0.5891, 0.2106, 0.1712, 0.7143, 0.1712, 0.75, 0.125, 0.7488, 0.125, 0.7145, 0.375, 0.9538, 0.625, 0.9538, 0.6221, 1.0, 0.3782, 1.0, 0.625, 0.2962, 0.375, 0.2962, 0.3785, 0.2485, 0.6215, 0.2485, 0.625, 0.2143, 0.625, 0.25, 0.6215, 0.2485, 0.6215, 0.2139, 0.1712, 0.5, 0.1712, 0.5357, 0.125, 0.5355, 0.125, 0.5012, 0.1712, 0.5357, 0.1712, 0.5714, 0.125, 0.5713, 0.125, 0.5357, 0.1712, 0.6786, 0.1712, 0.7143, 0.125, 0.7143, 0.125, 0.6787, 0.8288, 0.75, 0.8288, 0.7143, 0.875, 0.7144, 0.875, 0.749, 0.8288, 0.7143, 0.8288, 0.6786, 0.875, 0.6786, 0.875, 0.7143, 0.625, 0.1786, 0.625, 0.2143, 0.6215, 0.2139, 0.6217, 0.178, 0.125, 0.6174, 0.125, 0.6095, 0.1712, 0.6095, 0.1712, 0.6174, 0.125, 0.6214, 0.125, 0.6174, 0.1712, 0.6174, 0.1712, 0.6214, 0.125, 0.6405, 0.125, 0.6286, 0.1712, 0.6286, 0.1712, 0.6405, 0.8288, 0.6405, 0.8288, 0.6286, 0.875, 0.6287, 0.875, 0.6404, 0.6223, 0.1286, 0.6239, 0.1329, 0.6211, 0.1329, 0.6196, 0.1286, 0.6239, 0.1329, 0.625, 0.1405, 0.6222, 0.1403, 0.6211, 0.1329, 0.125, 0.6001, 0.125, 0.5855, 0.1712, 0.5855, 0.1712, 0.6002, 0.125, 0.6645, 0.125, 0.6499, 0.1712, 0.6498, 0.1712, 0.6645, 0.8288, 0.6645, 0.8288, 0.6498, 0.875, 0.6499, 0.875, 0.6644, 0.625, 0.1498, 0.625, 0.1645, 0.6219, 0.164, 0.6221, 0.1495, 0.125, 0.6095, 0.125, 0.6002, 0.1712, 0.6002, 0.1712, 0.6095, 0.1712, 0.5714, 0.1712, 0.5855, 0.125, 0.5854, 0.125, 0.5714, 0.625, 0.1645, 0.625, 0.1786, 0.6217, 0.178, 0.6219, 0.164, 0.625, 0.1405, 0.625, 0.1498, 0.6221, 0.1495, 0.6222, 0.1403, 0.125, 0.6498, 0.125, 0.6405, 0.1712, 0.6405, 0.1712, 0.6498, 0.125, 0.6786, 0.125, 0.6646, 0.1712, 0.6645, 0.1712, 0.6786, 0.8288, 0.6498, 0.8288, 0.6405, 0.875, 0.6405, 0.875, 0.6498, 0.8288, 0.6786, 0.8288, 0.6645, 0.875, 0.6646, 0.875, 0.6786, 0.6168, 0.1216, 0.6194, 0.1099, 0.6222, 0.1097, 0.6195, 0.1215, 0.4037, 0.03571, 0.4045, 0.01299, 0.4054, 0.01338, 0.4045, 0.03572, 0.4045, 0.03572, 0.4054, 0.01338, 0.4061, 0.01369, 0.4052, 0.03571, 0.4045, 0.01299, 0.5952, 0.01299, 0.5943, 0.01338, 0.4054, 0.01338, 0.4054, 0.01338, 0.5943, 0.01338, 0.5936, 0.01369, 0.4061, 0.01369, 0.5952, 0.237, 0.4045, 0.237, 0.4054, 0.2366, 0.5943, 0.2366, 0.5943, 0.2366, 0.4054, 0.2366, 0.4061, 0.2363, 0.5936, 0.2363, 0.5953, 0.2113, 0.5952, 0.237, 0.5943, 0.2366, 0.5944, 0.2112, 0.5944, 0.2112, 0.5943, 0.2366, 0.5936, 0.2363, 0.5937, 0.2111, 0.4045, 0.237, 0.4037, 0.2143, 0.4045, 0.2143, 0.4054, 0.2366, 0.4054, 0.2366, 0.4045, 0.2143, 0.4052, 0.2143, 0.4061, 0.2363, 0.4037, 0.2143, 0.401, 0.1786, 0.4017, 0.1786, 0.4045, 0.2143, 0.4045, 0.2143, 0.4017, 0.1786, 0.4024, 0.1786, 0.4052, 0.2143, 0.401, 0.07143, 0.4037, 0.03571, 0.4045, 0.03572, 0.4017, 0.07143, 0.4017, 0.07143, 0.4045, 0.03572, 0.4052, 0.03571, 0.4024, 0.07143, 0.5952, 0.01299, 0.5953, 0.03874, 0.5944, 0.03884, 0.5943, 0.01338, 0.5943, 0.01338, 0.5944, 0.03884, 0.5937, 0.03891, 0.5936, 0.01369, 0.5953, 0.03874, 0.5975, 0.07588, 0.5967, 0.07601, 0.5944, 0.03884, 0.5944, 0.03884, 0.5967, 0.07601, 0.596, 0.07612, 0.5937, 0.03891, 0.5975, 0.1741, 0.5953, 0.2113, 0.5944, 0.2112, 0.5967, 0.174, 0.5967, 0.174, 0.5944, 0.2112, 0.5937, 0.2111, 0.596, 0.1739, 0.3997, 0.1326, 0.4, 0.1405, 0.3994, 0.1405, 0.3991, 0.1326, 0.3991, 0.1326, 0.3994, 0.1405, 0.3987, 0.1405, 0.3985, 0.1326, 0.3996, 0.1286, 0.3997, 0.1326, 0.3991, 0.1326, 0.399, 0.1286, 0.399, 0.1286, 0.3991, 0.1326, 0.3985, 0.1326, 0.3983, 0.1286, 0.4, 0.1095, 0.3996, 0.1215, 0.399, 0.1215, 0.3994, 0.1095, 0.3994, 0.1095, 0.399, 0.1215, 0.3983, 0.1215, 0.3987, 0.1095, 0.601, 0.1111, 0.5988, 0.1223, 0.5981, 0.1223, 0.6003, 0.1112, 0.6003, 0.1112, 0.5981, 0.1223, 0.5975, 0.1223, 0.5997, 0.1112, 0.5991, 0.1289, 0.6002, 0.1324, 0.5995, 0.1323, 0.5984, 0.1289, 0.5984, 0.1289, 0.5995, 0.1323, 0.5989, 0.1323, 0.5978, 0.1289, 0.6002, 0.1324, 0.601, 0.1389, 0.6003, 0.1388, 0.5995, 0.1323, 0.5995, 0.1323, 0.6003, 0.1388, 0.5997, 0.1388, 0.5989, 0.1323, 0.4003, 0.1498, 0.4012, 0.1645, 0.4006, 0.1645, 0.3997, 0.1498, 0.3997, 0.1498, 0.4006, 0.1645, 0.3999, 0.1645, 0.399, 0.1498, 0.4012, 0.0855, 0.4003, 0.1002, 0.3997, 0.1002, 0.4006, 0.0855, 0.4006, 0.0855, 0.3997, 0.1002, 0.399, 0.1002, 0.3999, 0.0855, 0.5986, 0.08975, 0.6007, 0.1028, 0.6, 0.1028, 0.5978, 0.08988, 0.5978, 0.08988, 0.6, 0.1028, 0.5994, 0.1029, 0.5972, 0.08998, 0.6007, 0.1472, 0.5986, 0.1603, 0.5978, 0.1601, 0.6, 0.1472, 0.6, 0.1472, 0.5978, 0.1601, 0.5972, 0.16, 0.5994, 0.1471, 0.4, 0.1405, 0.4003, 0.1498, 0.3997, 0.1498, 0.3994, 0.1405, 0.3994, 0.1405, 0.3997, 0.1498, 0.399, 0.1498, 0.3987, 0.1405, 0.401, 0.1786, 0.3999, 0.1645, 0.4006, 0.1645, 0.4017, 0.1786, 0.4017, 0.1786, 0.4006, 0.1645, 0.4012, 0.1645, 0.4024, 0.1786, 0.5986, 0.1603, 0.5975, 0.1741, 0.5967, 0.174, 0.5978, 0.1601, 0.5978, 0.1601, 0.5967, 0.174, 0.596, 0.1739, 0.5972, 0.16, 0.601, 0.1389, 0.6007, 0.1472, 0.6, 0.1472, 0.6003, 0.1388, 0.6003, 0.1388, 0.6, 0.1472, 0.5994, 0.1471, 0.5997, 0.1388, 0.4003, 0.1002, 0.4, 0.1095, 0.3994, 0.1095, 0.3997, 0.1002, 0.3997, 0.1002, 0.3994, 0.1095, 0.3987, 0.1095, 0.399, 0.1002, 0.4024, 0.07143, 0.4012, 0.0855, 0.4006, 0.0855, 0.4017, 0.07143, 0.4017, 0.07143, 0.4006, 0.0855, 0.3999, 0.0855, 0.401, 0.07143, 0.6007, 0.1028, 0.601, 0.1111, 0.6003, 0.1112, 0.6, 0.1028, 0.6, 0.1028, 0.6003, 0.1112, 0.5997, 0.1112, 0.5994, 0.1029, 0.5975, 0.07588, 0.5986, 0.08975, 0.5978, 0.08988, 0.5967, 0.07601, 0.5967, 0.07601, 0.5978, 0.08988, 0.5972, 0.08998, 0.596, 0.07612, 0.4096, 0.2143, 0.4106, 0.2343, 0.4061, 0.2363, 0.4052, 0.2143, 0.4183, 0.01912, 0.4174, 0.03571, 0.4096, 0.03571, 0.4106, 0.0157, 0.5811, 0.01912, 0.4183, 0.01912, 0.4106, 0.0157, 0.589, 0.0157, 0.4183, 0.2309, 0.5811, 0.2309, 0.589, 0.2343, 0.4106, 0.2343, 0.5811, 0.2309, 0.5811, 0.2098, 0.5891, 0.2106, 0.589, 0.2343, 0.4174, 0.2143, 0.4183, 0.2309, 0.4106, 0.2343, 0.4096, 0.2143, 0.4133, 0.1786, 0.4174, 0.2143, 0.4096, 0.2143, 0.4063, 0.1786, 0.4174, 0.03571, 0.4133, 0.07143, 0.4063, 0.07143, 0.4096, 0.03571, 0.5811, 0.04015, 0.5811, 0.01912, 0.589, 0.0157, 0.5891, 0.03938, 0.5844, 0.07795, 0.5811, 0.04015, 0.5891, 0.03938, 0.5918, 0.07681, 0.5811, 0.2098, 0.5844, 0.1721, 0.5918, 0.1732, 0.5891, 0.2106, 0.4097, 0.1326, 0.4101, 0.1405, 0.4037, 0.1405, 0.4034, 0.1326, 0.4095, 0.1286, 0.4097, 0.1326, 0.4034, 0.1326, 0.4032, 0.1286, 0.4101, 0.1095, 0.4095, 0.1215, 0.4032, 0.1215, 0.4037, 0.1095, 0.5874, 0.1227, 0.5895, 0.1118, 0.596, 0.1114, 0.5938, 0.1224, 0.5889, 0.1321, 0.5879, 0.129, 0.5943, 0.1289, 0.5953, 0.1322, 0.5895, 0.1382, 0.5889, 0.1321, 0.5953, 0.1322, 0.596, 0.1386, 0.4105, 0.1498, 0.4116, 0.1645, 0.405, 0.1645, 0.404, 0.1498, 0.4116, 0.0855, 0.4105, 0.1002, 0.404, 0.1002, 0.405, 0.0855, 0.5891, 0.104, 0.586, 0.09171, 0.5931, 0.09063, 0.5956, 0.1033, 0.586, 0.1583, 0.5891, 0.146, 0.5956, 0.1467, 0.5931, 0.1594, 0.4101, 0.1405, 0.4105, 0.1498, 0.404, 0.1498, 0.4037, 0.1405, 0.4116, 0.1645, 0.4133, 0.1786, 0.4063, 0.1786, 0.405, 0.1645, 0.5844, 0.1721, 0.586, 0.1583, 0.5931, 0.1594, 0.5918, 0.1732, 0.5891, 0.146, 0.5895, 0.1382, 0.596, 0.1386, 0.5956, 0.1467, 0.4105, 0.1002, 0.4101, 0.1095, 0.4037, 0.1095, 0.404, 0.1002, 0.4133, 0.07143, 0.4116, 0.0855, 0.405, 0.0855, 0.4063, 0.07143, 0.5895, 0.1118, 0.5891, 0.104, 0.5956, 0.1033, 0.596, 0.1114, 0.586, 0.09171, 0.5844, 0.07795, 0.5918, 0.07681, 0.5931, 0.09063])
me_cube_001.materials.append(mat_material)
me_cube_001.use_mirror_vertex_groups = False
me_cube_001.update()
me_cube_002 = bpy.data.meshes.new('Cube.002')
me_cube_002.from_pydata([(1.0, 2.348, 1.0), (1.0, 2.348, -1.0), (1.0, -1.0, 1.0), (1.0, -1.0, -1.0), (-1.0, 2.348, 1.0), (-1.0, 2.348, -1.0), (-1.0, -1.0, 1.0), (-1.0, -1.0, -1.0)], [], [(0, 4, 6, 2), (3, 2, 6, 7), (7, 6, 4, 5), (5, 1, 3, 7), (1, 0, 2, 3), (5, 4, 0, 1)])
_uv = me_cube_002.uv_layers.new(name='UVMap')
_uv.uv.foreach_set('vector', [0.625, 0.5, 0.875, 0.5, 0.875, 0.75, 0.625, 0.75, 0.375, 0.75, 0.625, 0.75, 0.625, 1.0, 0.375, 1.0, 0.375, 0.0, 0.625, 0.0, 0.625, 0.25, 0.375, 0.25, 0.125, 0.5, 0.375, 0.5, 0.375, 0.75, 0.125, 0.75, 0.375, 0.5, 0.625, 0.5, 0.625, 0.75, 0.375, 0.75, 0.375, 0.25, 0.625, 0.25, 0.625, 0.5, 0.375, 0.5])
me_cube_002.materials.append(mat_material)
me_cube_002.use_mirror_vertex_groups = False
me_cube_002.update()
me_cube_004 = bpy.data.meshes.new('Cube.004')
me_cube_004.from_pydata([(1.0, 1.0, 1.0), (1.0, 1.0, -1.0), (1.0, -1.0, 1.0), (1.0, -1.0, -1.0), (-1.0, 1.0, 1.0), (-1.0, 1.0, -1.0), (-1.0, -1.0, 1.0), (-1.0, -1.0, -1.0)], [], [(0, 4, 6, 2), (3, 2, 6, 7), (7, 6, 4, 5), (5, 1, 3, 7), (1, 0, 2, 3), (5, 4, 0, 1)])
_uv = me_cube_004.uv_layers.new(name='UVMap')
_uv.uv.foreach_set('vector', [0.625, 0.5, 0.875, 0.5, 0.875, 0.75, 0.625, 0.75, 0.375, 0.75, 0.625, 0.75, 0.625, 1.0, 0.375, 1.0, 0.375, 0.0, 0.625, 0.0, 0.625, 0.25, 0.375, 0.25, 0.125, 0.5, 0.375, 0.5, 0.375, 0.75, 0.125, 0.75, 0.375, 0.5, 0.625, 0.5, 0.625, 0.75, 0.375, 0.75, 0.375, 0.25, 0.625, 0.25, 0.625, 0.5, 0.375, 0.5])
me_cube_004.materials.append(mat_material)
me_cube_004.use_mirror_vertex_groups = False
me_cube_004.update()
me_cube_003 = bpy.data.meshes.new('Cube.003')
me_cube_003.from_pydata([(1.0, 2.348, 1.0), (1.0, 2.348, -1.0), (1.0, -1.0, 1.0), (1.0, -1.0, -1.0), (-1.0, 2.348, 1.0), (-1.0, 2.348, -1.0), (-1.0, -1.0, 1.0), (-1.0, -1.0, -1.0)], [], [(0, 4, 6, 2), (3, 2, 6, 7), (7, 6, 4, 5), (5, 1, 3, 7), (1, 0, 2, 3), (5, 4, 0, 1)])
_uv = me_cube_003.uv_layers.new(name='UVMap')
_uv.uv.foreach_set('vector', [0.625, 0.5, 0.875, 0.5, 0.875, 0.75, 0.625, 0.75, 0.375, 0.75, 0.625, 0.75, 0.625, 1.0, 0.375, 1.0, 0.375, 0.0, 0.625, 0.0, 0.625, 0.25, 0.375, 0.25, 0.125, 0.5, 0.375, 0.5, 0.375, 0.75, 0.125, 0.75, 0.375, 0.5, 0.625, 0.5, 0.625, 0.75, 0.375, 0.75, 0.375, 0.25, 0.625, 0.25, 0.625, 0.5, 0.375, 0.5])
me_cube_003.materials.append(mat_material)
me_cube_003.use_mirror_vertex_groups = False
me_cube_003.update()

# ---- objects
ob_cube = bpy.data.objects.new('Cube', me_cube)
ob_light = bpy.data.objects.new('Light', light_light)
ob_camera = bpy.data.objects.new('Camera', cam_camera)
ob_cube_001 = bpy.data.objects.new('Cube.001', me_cube_001)
ob_cube_002 = bpy.data.objects.new('Cube.002', me_cube_002)
ob_cube_003 = bpy.data.objects.new('Cube.003', me_cube_004)
ob_cube_004 = bpy.data.objects.new('Cube.004', me_cube_003)

# ---- transforms, parenting, visibility, modifiers, constraints
ob_cube.location = (-0.5079, 0.0, 0.1699)
ob_cube.scale = (1.366, 1.0, 1.0)
ob_cube.lock_rotations_4d = False
ob_cube.empty_display_type = 'ARROWS'
ob_cube.lineart.crease_threshold = 0.0
_m = ob_cube.modifiers.new('Auto Smooth', 'NODES')
_m.node_group = ng_auto_smooth
_gi = [s.identifier for s in ng_auto_smooth.interface.items_tree if s.item_type == 'SOCKET' and s.in_out == 'INPUT']
_m[_gi[1]] = 0.9606  # Angle
ob_light.location = (4.076, 1.005, 5.904)
ob_light.rotation_euler = (0.6503, 0.05522, 1.866)
ob_light.lock_rotations_4d = False
ob_light.empty_display_type = 'ARROWS'
ob_light.color = (0.0, 0.0, 0.0, 0.0)
ob_light.lineart.crease_threshold = 0.0
ob_camera.location = (7.359, -6.926, 4.958)
ob_camera.rotation_euler = (1.109, 0.0, 0.8149)
ob_camera.lock_rotations_4d = False
ob_camera.empty_display_type = 'ARROWS'
ob_camera.color = (0.0, 0.0, 0.0, 0.0)
ob_camera.display_type = 'WIRE'
ob_camera.lineart.crease_threshold = 0.0
ob_cube_001.location = (1.268, 0.0, 0.4864)
ob_cube_001.lock_rotations_4d = False
ob_cube_001.empty_display_type = 'ARROWS'
ob_cube_001.lineart.crease_threshold = 0.0
_m = ob_cube_001.modifiers.new('Auto Smooth', 'NODES')
_m.node_group = ng_auto_smooth
_gi = [s.identifier for s in ng_auto_smooth.interface.items_tree if s.item_type == 'SOCKET' and s.in_out == 'INPUT']
_m[_gi[1]] = 0.6981  # Angle
ob_cube_002.location = (0.7306, -0.5022, 0.0696)
ob_cube_002.rotation_euler = (0.0, -0.0, 1.571)
ob_cube_002.scale = (0.01707, 0.52, 0.06813)
ob_cube_002.lock_rotations_4d = False
ob_cube_002.empty_display_type = 'ARROWS'
ob_cube_002.lineart.crease_threshold = 0.0
ob_cube_003.location = (1.268, 0.0, 0.1699)
ob_cube_003.scale = (0.01767, 0.52, 0.167)
ob_cube_003.lock_rotations_4d = False
ob_cube_003.empty_display_type = 'ARROWS'
ob_cube_003.lineart.crease_threshold = 0.0
ob_cube_004.location = (0.7306, 0.5025, 0.0696)
ob_cube_004.rotation_euler = (0.0, -0.0, 1.571)
ob_cube_004.scale = (0.01707, 0.52, 0.06813)
ob_cube_004.lock_rotations_4d = False
ob_cube_004.empty_display_type = 'ARROWS'
ob_cube_004.lineart.crease_threshold = 0.0

# ---- collection membership
col_collection.objects.link(ob_cube)
col_collection.objects.link(ob_light)
col_collection.objects.link(ob_camera)
col_collection.objects.link(ob_cube_001)
col_collection.objects.link(ob_cube_002)
col_collection.objects.link(ob_cube_003)
col_collection.objects.link(ob_cube_004)

# ---- scene / render settings (as saved in the file)
scene.camera = ob_camera
scene.frame_start = 1; scene.frame_end = 250; scene.frame_set(1)
scene.render.engine = 'BLENDER_EEVEE_NEXT'
scene.cycles.sampling_pattern = 'TABULATED_SOBOL'
scene.view_settings.view_transform = 'Filmic'
bpy.context.view_layer.update()
